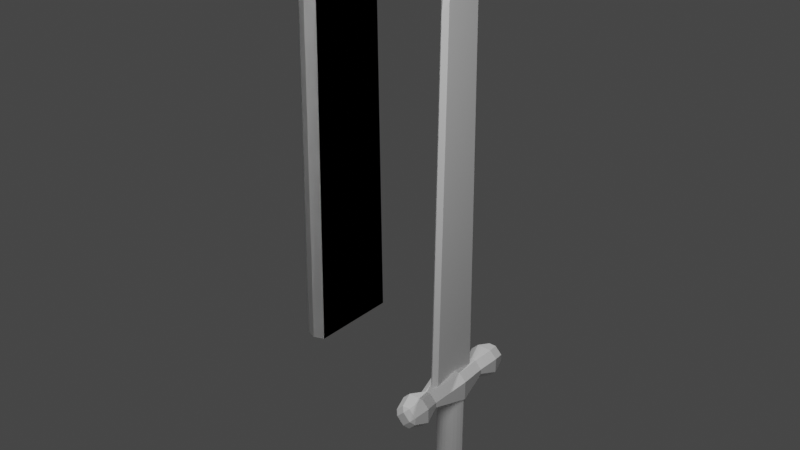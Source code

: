 # Source: espada.blend  (saved by Blender 2.80.74; exported with 4.5.12 LTS)
import bpy
from mathutils import Matrix  # noqa: F401  (used for matrix-valued properties, if any)

bpy.ops.wm.read_factory_settings(use_empty=True)
scene = bpy.context.scene
scene.name = 'Scene'

# ---- collections
col_collection = bpy.data.collections.new('Collection'); scene.collection.children.link(col_collection)

# ---- world
world_world = bpy.data.worlds.new('World'); scene.world = world_world
world_world.use_nodes = True; world_world.node_tree.nodes.clear()
_N = world_world.node_tree.nodes; _L = world_world.node_tree.links
n0 = _N.new('ShaderNodeOutputWorld'); n0.name = 'World Output'; n0.location = (300, 300)
n1 = _N.new('ShaderNodeBackground'); n1.name = 'Background'; n1.location = (10, 300)
n1.inputs[0].default_value = (0.05088, 0.05088, 0.05088, 1.0)
_L.new(n1.outputs[0], n0.inputs[0])
n0.is_active_output = True
world_world.color = (0.05088, 0.05088, 0.05088)
world_world.use_sun_shadow = False
world_world.sun_shadow_jitter_overblur = 0.0

# ---- lights
light_sun = bpy.data.lights.new('Sun', 'SUN')
light_sun.transmission_factor = 0.0
light_sun.energy = 1.0
light_sun.shadow_soft_size = 0.125
light_area = bpy.data.lights.new('Area', 'AREA')
light_area.transmission_factor = 0.0
light_area.energy = 65.42
light_area.shadow_soft_size = 1.0
light_area.shadow_maximum_resolution = 0.006
light_area.use_absolute_resolution = True
light_area.size = 1.0
light_area.size_y = 1.0

# ---- meshes
me_cylinder = bpy.data.meshes.new('Cylinder')
me_cylinder.from_pydata([(0.09927, 0.0, -0.4177), (0.09927, 0.0, 0.3623), (0.0935, -0.01797, -0.4177), (0.0935, -0.01797, 0.3623), (0.0823, -0.03932, -0.4177), (0.0823, -0.03932, 0.3623), (0.06631, -0.05737, -0.4177), (0.06631, -0.05737, 0.3623), (0.04647, -0.07106, -0.4177), (0.04647, -0.07106, 0.3623), (0.02393, -0.07961, -0.4177), (0.02393, -0.07961, 0.3623), (-3.258e-08, -0.08251, -0.4177), (-3.258e-08, -0.08251, 0.3623), (-0.02393, -0.07961, -0.4177), (-0.02393, -0.07961, 0.3623), (-0.04647, -0.07106, -0.4177), (-0.04647, -0.07106, 0.3623), (-0.06631, -0.05737, -0.4177), (-0.06631, -0.05737, 0.3623), (-0.0823, -0.03932, -0.4177), (-0.0823, -0.03932, 0.3623), (-0.0935, -0.01797, -0.4177), (-0.0935, -0.01797, 0.3623), (-0.09927, 0.0, -0.4177), (-0.09927, 0.0, 0.3623), (-0.1161, 0.0, 0.3557), (0.1103, 0.0, 0.3557), (0.06262, -0.236, 0.3557), (-0.06839, -0.236, 0.3557), (-0.101, -0.3542, 0.3557), (-0.07614, -0.4498, 0.3557), (0.09521, -0.3542, 0.3557), (0.07037, -0.4498, 0.3557), (-0.06807, 0.0, 0.2425), (-0.1161, 0.0, 0.2901), (-0.1161, 0.0, 0.4213), (-0.06848, 0.0, 0.4689), (0.1103, 0.0, 0.2901), (0.06284, 0.0, 0.2425), (0.06271, 0.0, 0.4689), (0.1103, 0.0, 0.4213), (-0.02033, -0.236, 0.2902), (-0.06839, -0.236, 0.3379), (-0.06839, -0.236, 0.3735), (-0.02068, -0.236, 0.4212), (0.06262, -0.236, 0.3379), (0.01505, -0.236, 0.2902), (0.01491, -0.236, 0.4212), (0.06262, -0.236, 0.3735), (-0.002885, -0.4752, 0.3075), (0.0456, -0.4749, 0.3557), (-0.002885, -0.4749, 0.4042), (-0.05137, -0.4749, 0.3557), (-0.02798, -0.4498, 0.2824), (-0.07614, -0.4498, 0.3307), (-0.101, -0.3542, 0.3055), (-0.05288, -0.3542, 0.2576), (-0.07614, -0.4498, 0.3807), (-0.02792, -0.4498, 0.4289), (-0.05307, -0.3542, 0.4538), (-0.101, -0.3542, 0.4059), (0.07037, -0.4498, 0.3307), (0.02233, -0.4498, 0.2824), (0.04745, -0.3542, 0.2576), (0.09521, -0.3542, 0.3055), (0.02214, -0.4498, 0.4289), (0.07037, -0.4498, 0.3807), (0.09521, -0.3542, 0.4059), (0.0473, -0.3542, 0.4538), (0.1066, 0.0, -0.4412), (0.1003, 0.0, -0.4872), (0.09014, 0.0, -0.5295), (0.07642, 0.0, -0.5667), (0.0597, 0.0, -0.5972), (0.04063, 0.0, -0.6199), (0.01994, 0.0, -0.6338), (0.1045, -0.07455, -0.4412), (0.09838, -0.07301, -0.4872), (0.08838, -0.07052, -0.5295), (0.07492, -0.06716, -0.5667), (0.05853, -0.06307, -0.5972), (0.03982, -0.0584, -0.6199), (0.01953, 0.0, -0.6338), (0.09838, -0.1, -0.4412), (0.09258, -0.097, -0.4872), (0.08316, -0.09211, -0.5295), (0.07048, -0.08552, -0.5667), (0.05504, -0.07749, -0.5972), (0.03742, -0.06833, -0.6199), (0.0183, -0.0584, -0.6338), (0.08838, -0.1235, -0.4412), (0.08316, -0.1191, -0.4872), (0.07468, -0.112, -0.5295), (0.06328, -0.1024, -0.5667), (0.04938, -0.09079, -0.5972), (0.03352, -0.07749, -0.6199), (0.01631, -0.06307, -0.6338), (0.07492, -0.1441, -0.4412), (0.07048, -0.1385, -0.4872), (0.06328, -0.1294, -0.5295), (0.05357, -0.1173, -0.5667), (0.04175, -0.1024, -0.5972), (0.02827, -0.08552, -0.6199), (0.01364, -0.06716, -0.6338), (0.05853, -0.1609, -0.4412), (0.05504, -0.1544, -0.4872), (0.04938, -0.1438, -0.5295), (0.04175, -0.1294, -0.5667), (0.03247, -0.112, -0.5972), (0.02187, -0.09211, -0.6199), (0.01037, -0.07052, -0.6338), (0.03982, -0.1735, -0.4412), (0.03742, -0.1662, -0.4872), (0.03352, -0.1544, -0.5295), (0.02827, -0.1385, -0.5667), (0.02187, -0.1191, -0.5972), (0.01457, -0.097, -0.6199), (0.006653, -0.07301, -0.6338), (0.01953, -0.1812, -0.4412), (0.0183, -0.1735, -0.4872), (0.01631, -0.1609, -0.5295), (0.01364, -0.1441, -0.5667), (0.01037, -0.1235, -0.5972), (0.006653, -0.1, -0.6199), (0.002616, -0.07455, -0.6338), (-0.001583, -0.1838, -0.4412), (-0.001583, -0.1759, -0.4872), (-0.001583, -0.1632, -0.5295), (-0.001583, -0.1459, -0.5667), (-0.001583, -0.125, -0.5972), (-0.001583, -0.101, -0.6199), (-0.001583, -0.07507, -0.6338), (-0.02269, -0.1812, -0.4412), (-0.02147, -0.1735, -0.4872), (-0.01948, -0.1609, -0.5295), (-0.0168, -0.1441, -0.5667), (-0.01354, -0.1235, -0.5972), (-0.009818, -0.1, -0.6199), (-0.005781, -0.07455, -0.6338), (-0.04299, -0.1735, -0.4412), (-0.04058, -0.1662, -0.4872), (-0.03668, -0.1544, -0.5295), (-0.03143, -0.1385, -0.5667), (-0.02504, -0.1191, -0.5972), (-0.01774, -0.097, -0.6199), (-0.009818, -0.07301, -0.6338), (-0.06169, -0.1609, -0.4412), (-0.0582, -0.1544, -0.4872), (-0.05254, -0.1438, -0.5295), (-0.04492, -0.1294, -0.5667), (-0.03563, -0.112, -0.5972), (-0.02504, -0.09211, -0.6199), (-0.01354, -0.07052, -0.6338), (-0.07809, -0.1441, -0.4412), (-0.07365, -0.1385, -0.4872), (-0.06644, -0.1294, -0.5295), (-0.05674, -0.1173, -0.5667), (-0.04492, -0.1024, -0.5972), (-0.03143, -0.08552, -0.6199), (-0.0168, -0.06716, -0.6338), (-0.09154, -0.1235, -0.4412), (-0.08632, -0.1191, -0.4872), (-0.07785, -0.112, -0.5295), (-0.06644, -0.1024, -0.5667), (-0.05254, -0.09079, -0.5972), (-0.03668, -0.07749, -0.6199), (-0.01948, -0.06307, -0.6338), (-0.1015, -0.1, -0.4412), (-0.09574, -0.097, -0.4872), (-0.08632, -0.09211, -0.5295), (-0.07365, -0.08552, -0.5667), (-0.0582, -0.07749, -0.5972), (-0.04058, -0.06833, -0.6199), (-0.02147, -0.0584, -0.6338), (-0.1077, -0.07455, -0.4412), (-0.1015, -0.07301, -0.4872), (-0.09154, -0.07052, -0.5295), (-0.07809, -0.06716, -0.5667), (-0.06169, -0.06307, -0.5972), (-0.04299, -0.0584, -0.6199), (-0.02269, 0.0, -0.6338), (-0.1098, 0.0, -0.4412), (-0.1035, 0.0, -0.4872), (-0.09331, 0.0, -0.5295), (-0.07959, 0.0, -0.5667), (-0.06287, 0.0, -0.5972), (-0.0438, 0.0, -0.6199), (-0.0231, 0.0, -0.6338), (-0.03372, -0.1653, 0.4322), (0.0204, -0.1653, 0.4322), (-0.03372, 0.0, 0.4322), (0.0204, 0.0, 0.4322), (-0.03372, -0.1286, 2.875), (0.0204, -0.1286, 2.875), (-0.01786, 0.0, 3.214), (0.004538, 0.0, 3.214), (-0.03372, 0.0, 2.876), (0.0204, 0.0, 2.876), (-0.00666, -0.1921, 0.4322), (-0.00666, 0.0, 0.5995), (-0.00666, -0.159, 2.812), (-0.00666, 0.0, 3.277), (-0.00666, -0.1498, 2.901), (0.08415, 0.0, -0.3933), (0.1076, 0.0, -0.4178), (0.09169, 0.0, -0.3945), (0.09839, 0.0, -0.398), (0.1036, 0.0, -0.4034), (0.1068, 0.0, -0.4103), (0.08212, -0.07383, -0.3933), (0.1055, -0.0748, -0.4178), (0.08964, -0.0742, -0.3945), (0.09631, -0.07451, -0.398), (0.1015, -0.07472, -0.4034), (0.1047, -0.07482, -0.4103), (0.07616, -0.09847, -0.3933), (0.09933, -0.1005, -0.4178), (0.08358, -0.09924, -0.3945), (0.09018, -0.09988, -0.398), (0.0953, -0.1003, -0.4034), (0.09846, -0.1005, -0.4103), (0.0666, -0.1209, -0.3933), (0.08924, -0.1242, -0.4178), (0.07383, -0.1221, -0.3945), (0.08026, -0.1232, -0.398), (0.08527, -0.1239, -0.4034), (0.08836, -0.1242, -0.4103), (0.05401, -0.1402, -0.3933), (0.07565, -0.145, -0.4178), (0.0609, -0.1419, -0.3945), (0.06704, -0.1434, -0.398), (0.07182, -0.1444, -0.4034), (0.07479, -0.145, -0.4103), (0.03934, -0.1553, -0.3933), (0.0591, -0.162, -0.4178), (0.0456, -0.1577, -0.3945), (0.0512, -0.1597, -0.398), (0.05557, -0.1612, -0.4034), (0.05829, -0.162, -0.4103), (0.02405, -0.1655, -0.3933), (0.04022, -0.1747, -0.4178), (0.02916, -0.1687, -0.3945), (0.03372, -0.1714, -0.398), (0.0373, -0.1734, -0.4034), (0.03953, -0.1746, -0.4103), (0.0101, -0.1708, -0.3933), (0.01973, -0.1825, -0.4178), (0.01313, -0.1748, -0.3945), (0.01584, -0.1782, -0.398), (0.01797, -0.1808, -0.4034), (0.01931, -0.1823, -0.4102), (-0.001583, -0.1723, -0.3933), (-0.001583, -0.1851, -0.4178), (-0.001583, -0.1766, -0.3945), (-0.001583, -0.1804, -0.398), (-0.001583, -0.1832, -0.4034), (-0.001583, -0.1848, -0.4102), (-0.01326, -0.1708, -0.3933), (-0.02289, -0.1825, -0.4178), (-0.01629, -0.1748, -0.3945), (-0.01901, -0.1782, -0.398), (-0.02114, -0.1808, -0.4034), (-0.02248, -0.1823, -0.4102), (-0.02722, -0.1655, -0.3933), (-0.04338, -0.1747, -0.4178), (-0.03232, -0.1687, -0.3945), (-0.03688, -0.1714, -0.398), (-0.04046, -0.1734, -0.4034), (-0.0427, -0.1746, -0.4103), (-0.04251, -0.1553, -0.3933), (-0.06227, -0.162, -0.4178), (-0.04877, -0.1577, -0.3945), (-0.05436, -0.1597, -0.398), (-0.05873, -0.1612, -0.4034), (-0.06146, -0.162, -0.4103), (-0.05717, -0.1402, -0.3933), (-0.07882, -0.145, -0.4178), (-0.06406, -0.1419, -0.3945), (-0.0702, -0.1434, -0.398), (-0.07499, -0.1444, -0.4034), (-0.07796, -0.145, -0.4103), (-0.06976, -0.1209, -0.3933), (-0.0924, -0.1242, -0.4178), (-0.07699, -0.1221, -0.3945), (-0.08343, -0.1232, -0.398), (-0.08844, -0.1239, -0.4034), (-0.09153, -0.1242, -0.4103), (-0.07933, -0.09847, -0.3933), (-0.1025, -0.1005, -0.4178), (-0.08675, -0.09924, -0.3945), (-0.09334, -0.09988, -0.398), (-0.09847, -0.1003, -0.4034), (-0.1016, -0.1005, -0.4103), (-0.08529, -0.07383, -0.3933), (-0.1087, -0.0748, -0.4178), (-0.0928, -0.0742, -0.3945), (-0.09948, -0.07451, -0.398), (-0.1047, -0.07472, -0.4034), (-0.1078, -0.07482, -0.4103), (-0.1108, 0.0, -0.4178), (-0.08731, 0.0, -0.3933), (-0.1099, 0.0, -0.4103), (-0.1068, 0.0, -0.4034), (-0.1016, 0.0, -0.398), (-0.09486, 0.0, -0.3945)], [], [(0, 1, 3, 2), (2, 3, 5, 4), (4, 5, 7, 6), (6, 7, 9, 8), (8, 9, 11, 10), (10, 11, 13, 12), (12, 13, 15, 14), (14, 15, 17, 16), (16, 17, 19, 18), (18, 19, 21, 20), (20, 21, 23, 22), (22, 23, 25, 24), (3, 1, 25, 23, 21, 19, 17, 15, 13, 11, 9, 7, 5), (0, 2, 4, 6, 8, 10, 12, 14, 16, 18, 20, 22, 24), (38, 27, 28, 46), (29, 44, 36, 26), (31, 55, 53), (56, 30, 29, 43), (62, 33, 51), (46, 28, 32, 65), (26, 36, 37, 40, 41, 27), (40, 37, 45, 48), (42, 47, 64, 57), (33, 67, 51), (54, 63, 50), (27, 41, 49, 28), (55, 31, 30, 56), (58, 31, 53), (34, 39, 47, 42), (34, 35, 26, 27, 38, 39), (28, 49, 68, 32), (30, 61, 44, 29), (66, 59, 52), (69, 60, 59, 66), (67, 33, 32, 68), (31, 58, 61, 30), (33, 62, 65, 32), (57, 64, 63, 54), (48, 45, 60, 69), (50, 51, 52, 53), (45, 37, 36, 44), (47, 39, 38, 46), (34, 42, 43, 35), (40, 48, 49, 41), (59, 60, 61, 58), (63, 64, 65, 62), (55, 56, 57, 54), (67, 68, 69, 66), (42, 57, 56, 43), (54, 50, 53, 55), (46, 65, 64, 47), (62, 51, 50, 63), (52, 59, 58, 53), (68, 49, 48, 69), (44, 61, 60, 45), (51, 67, 66, 52), (43, 29, 26, 35), (75, 74, 81, 82), (76, 75, 82, 83), (210, 204, 301, 294, 288, 282, 276, 270, 264, 258, 252, 246, 240, 234, 228, 222, 216), (71, 70, 77, 78), (72, 71, 78, 79), (73, 72, 79, 80), (74, 73, 80, 81), (78, 77, 84, 85), (79, 78, 85, 86), (80, 79, 86, 87), (81, 80, 87, 88), (82, 81, 88, 89), (83, 82, 89, 90), (84, 217, 223, 91), (89, 88, 95, 96), (90, 89, 96, 97), (91, 223, 229, 98), (85, 84, 91, 92), (86, 85, 92, 93), (87, 86, 93, 94), (88, 87, 94, 95), (93, 92, 99, 100), (94, 93, 100, 101), (95, 94, 101, 102), (96, 95, 102, 103), (97, 96, 103, 104), (98, 229, 235, 105), (92, 91, 98, 99), (104, 103, 110, 111), (105, 235, 241, 112), (99, 98, 105, 106), (100, 99, 106, 107), (101, 100, 107, 108), (102, 101, 108, 109), (103, 102, 109, 110), (108, 107, 114, 115), (109, 108, 115, 116), (110, 109, 116, 117), (111, 110, 117, 118), (112, 241, 247, 119), (106, 105, 112, 113), (107, 106, 113, 114), (119, 247, 253, 126), (113, 112, 119, 120), (114, 113, 120, 121), (115, 114, 121, 122), (116, 115, 122, 123), (117, 116, 123, 124), (118, 117, 124, 125), (122, 121, 128, 129), (123, 122, 129, 130), (124, 123, 130, 131), (125, 124, 131, 132), (126, 253, 259, 133), (120, 119, 126, 127), (121, 120, 127, 128), (133, 259, 265, 140), (127, 126, 133, 134), (128, 127, 134, 135), (129, 128, 135, 136), (130, 129, 136, 137), (131, 130, 137, 138), (132, 131, 138, 139), (137, 136, 143, 144), (138, 137, 144, 145), (139, 138, 145, 146), (140, 265, 271, 147), (134, 133, 140, 141), (135, 134, 141, 142), (136, 135, 142, 143), (147, 271, 277, 154), (141, 140, 147, 148), (142, 141, 148, 149), (143, 142, 149, 150), (144, 143, 150, 151), (145, 144, 151, 152), (146, 145, 152, 153), (151, 150, 157, 158), (152, 151, 158, 159), (153, 152, 159, 160), (154, 277, 283, 161), (148, 147, 154, 155), (149, 148, 155, 156), (150, 149, 156, 157), (155, 154, 161, 162), (156, 155, 162, 163), (157, 156, 163, 164), (158, 157, 164, 165), (159, 158, 165, 166), (160, 159, 166, 167), (161, 283, 289, 168), (166, 165, 172, 173), (167, 166, 173, 174), (168, 289, 295, 175), (162, 161, 168, 169), (163, 162, 169, 170), (164, 163, 170, 171), (165, 164, 171, 172), (170, 169, 176, 177), (171, 170, 177, 178), (172, 171, 178, 179), (173, 172, 179, 180), (174, 173, 180, 181), (90, 174, 181, 83), (175, 295, 300, 182), (169, 168, 175, 176), (181, 180, 187, 188), (77, 211, 217, 84), (176, 175, 182, 183), (177, 176, 183, 184), (178, 177, 184, 185), (179, 178, 185, 186), (180, 179, 186, 187), (202, 195, 193, 203), (197, 193, 195), (194, 198, 196), (190, 192, 198, 194), (191, 189, 193, 197), (199, 190, 194, 201), (189, 199, 201, 193), (196, 202, 203, 194), (203, 193, 201), (194, 203, 201), (211, 205, 209, 215), (215, 209, 208, 214), (214, 208, 207, 213), (213, 207, 206, 212), (212, 206, 204, 210), (217, 211, 215, 221), (221, 215, 214, 220), (220, 214, 213, 219), (219, 213, 212, 218), (218, 212, 210, 216), (223, 217, 221, 227), (227, 221, 220, 226), (226, 220, 219, 225), (225, 219, 218, 224), (224, 218, 216, 222), (229, 223, 227, 233), (233, 227, 226, 232), (232, 226, 225, 231), (231, 225, 224, 230), (230, 224, 222, 228), (235, 229, 233, 239), (239, 233, 232, 238), (238, 232, 231, 237), (237, 231, 230, 236), (236, 230, 228, 234), (241, 235, 239, 245), (245, 239, 238, 244), (244, 238, 237, 243), (243, 237, 236, 242), (242, 236, 234, 240), (247, 241, 245, 251), (251, 245, 244, 250), (250, 244, 243, 249), (249, 243, 242, 248), (248, 242, 240, 246), (253, 247, 251, 257), (257, 251, 250, 256), (256, 250, 249, 255), (255, 249, 248, 254), (254, 248, 246, 252), (252, 258, 260, 254), (254, 260, 261, 255), (255, 261, 262, 256), (256, 262, 263, 257), (257, 263, 259, 253), (265, 259, 263, 269), (269, 263, 262, 268), (268, 262, 261, 267), (267, 261, 260, 266), (266, 260, 258, 264), (264, 270, 272, 266), (266, 272, 273, 267), (267, 273, 274, 268), (268, 274, 275, 269), (269, 275, 271, 265), (277, 271, 275, 281), (281, 275, 274, 280), (280, 274, 273, 279), (279, 273, 272, 278), (278, 272, 270, 276), (283, 277, 281, 287), (287, 281, 280, 286), (286, 280, 279, 285), (285, 279, 278, 284), (284, 278, 276, 282), (289, 283, 287, 293), (293, 287, 286, 292), (292, 286, 285, 291), (291, 285, 284, 290), (290, 284, 282, 288), (295, 289, 293, 299), (299, 293, 292, 298), (298, 292, 291, 297), (297, 291, 290, 296), (296, 290, 288, 294), (300, 295, 299, 302), (302, 299, 298, 303), (303, 298, 297, 304), (304, 297, 296, 305), (305, 296, 294, 301), (70, 205, 211, 77), (97, 167, 174, 90), (104, 160, 167, 97), (111, 153, 160, 104), (118, 146, 153, 111), (125, 139, 146, 118), (125, 132, 139)])
_uv = me_cylinder.uv_layers.new(name='UVMap')
_uv.uv.foreach_set('vector', [0.7308, 0.5, 0.7308, 1.0, 0.6923, 1.0, 0.6923, 0.5, 0.6923, 0.5, 0.6923, 1.0, 0.6538, 1.0, 0.6538, 0.5, 0.6538, 0.5, 0.6538, 1.0, 0.6154, 1.0, 0.6154, 0.5, 0.6154, 0.5, 0.6154, 1.0, 0.5769, 1.0, 0.5769, 0.5, 0.5769, 0.5, 0.5769, 1.0, 0.5385, 1.0, 0.5385, 0.5, 0.5385, 0.5, 0.5385, 1.0, 0.5, 1.0, 0.5, 0.5, 0.5, 0.5, 0.5, 1.0, 0.4615, 1.0, 0.4615, 0.5, 0.4615, 0.5, 0.4615, 1.0, 0.4231, 1.0, 0.4231, 0.5, 0.4231, 0.5, 0.4231, 1.0, 0.3846, 1.0, 0.3846, 0.5, 0.3846, 0.5, 0.3846, 1.0, 0.3462, 1.0, 0.3462, 0.5, 0.3462, 0.5, 0.3462, 1.0, 0.3077, 1.0, 0.3077, 0.5, 0.3077, 0.5, 0.3077, 1.0, 0.2692, 1.0, 0.2692, 0.5, 0.6923, 1.0, 0.7308, 1.0, 0.2692, 1.0, 0.3077, 1.0, 0.3462, 1.0, 0.3846, 1.0, 0.4231, 1.0, 0.4615, 1.0, 0.5, 1.0, 0.5385, 1.0, 0.5769, 1.0, 0.6154, 1.0, 0.6538, 1.0, 0.7308, 0.5, 0.6923, 0.5, 0.6538, 0.5, 0.6154, 0.5, 0.5769, 0.5, 0.5385, 0.5, 0.5, 0.5, 0.4615, 0.5, 0.4231, 0.5, 0.3846, 0.5, 0.3462, 0.5, 0.3077, 0.5, 0.2692, 0.5, 0.4276, 0.5, 0.5, 0.5, 0.5, 0.6524, 0.466, 0.6524, 0.5, 0.09759, 0.534, 0.09759, 0.5724, 0.25, 0.5, 0.25, 0.5, 0.0, 0.4724, 0.0, 0.5, 0.0, 0.4361, 0.03094, 0.5, 0.03094, 0.5, 0.09759, 0.466, 0.09759, 0.4282, 0.75, 0.4559, 0.75, 0.4285, 0.75, 0.466, 0.6524, 0.5, 0.6524, 0.5, 0.7191, 0.4361, 0.7191, 0.5, 0.25, 0.5724, 0.25, 0.625, 0.3026, 0.625, 0.4474, 0.5724, 0.5, 0.5, 0.5, 0.6776, 0.5, 0.8224, 0.5, 0.784, 0.6524, 0.716, 0.6524, 0.2167, 0.6524, 0.2842, 0.6524, 0.3141, 0.7191, 0.1863, 0.7191, 0.5, 0.75, 0.5276, 0.75, 0.5, 0.75, 0.1782, 0.75, 0.2337, 0.75, 0.1783, 0.75, 0.5, 0.5, 0.5724, 0.5, 0.534, 0.6524, 0.5, 0.6524, 0.4724, 0.0, 0.5, 0.0, 0.5, 0.03094, 0.4361, 0.03094, 0.5718, 0.0, 0.5441, 0.0, 0.5715, 0.0, 0.178, 0.5, 0.3226, 0.5, 0.2842, 0.6524, 0.2167, 0.6524, 0.375, 0.303, 0.4276, 0.25, 0.5, 0.25, 0.5, 0.5, 0.4276, 0.5, 0.375, 0.4476, 0.5, 0.6524, 0.534, 0.6524, 0.5639, 0.7191, 0.5, 0.7191, 0.5, 0.03094, 0.5639, 0.03094, 0.534, 0.09759, 0.5, 0.09759, 0.6782, 0.75, 0.7335, 0.75, 0.6785, 0.75, 0.6861, 0.7191, 0.8139, 0.7191, 0.7335, 0.75, 0.6782, 0.75, 0.5276, 0.75, 0.5, 0.75, 0.5, 0.7191, 0.5639, 0.7191, 0.5441, 0.0, 0.5718, 0.0, 0.5639, 0.03094, 0.5, 0.03094, 0.4559, 0.75, 0.4282, 0.75, 0.4361, 0.7191, 0.5, 0.7191, 0.1863, 0.7191, 0.3141, 0.7191, 0.2337, 0.75, 0.1782, 0.75, 0.716, 0.6524, 0.784, 0.6524, 0.8139, 0.7191, 0.6861, 0.7191, 0.1783, 0.75, 0.1967, 0.75, 0.125, 0.75, 0.125, 0.75, 0.784, 0.6524, 0.8224, 0.5, 0.875, 0.5045, 0.875, 0.6524, 0.2842, 0.6524, 0.3226, 0.5, 0.4276, 0.5, 0.466, 0.6524, 0.178, 0.5, 0.2167, 0.6524, 0.125, 0.6524, 0.125, 0.5045, 0.6776, 0.5, 0.716, 0.6524, 0.534, 0.6524, 0.5724, 0.5, 0.7335, 0.75, 0.8139, 0.7191, 0.8649, 0.7226, 0.7867, 0.75, 0.2337, 0.75, 0.3141, 0.7191, 0.3649, 0.7226, 0.2867, 0.75, 0.4724, 0.0, 0.4361, 0.03094, 0.3801, 0.02737, 0.4191, 0.0, 0.5276, 0.75, 0.5639, 0.7191, 0.6199, 0.7226, 0.5809, 0.75, 0.2167, 0.6524, 0.1863, 0.7191, 0.125, 0.7126, 0.125, 0.6524, 0.1782, 0.75, 0.1783, 0.75, 0.125, 0.75, 0.125, 0.75, 0.466, 0.6524, 0.4361, 0.7191, 0.3141, 0.7191, 0.2842, 0.6524, 0.4282, 0.75, 0.4285, 0.75, 0.375, 0.75, 0.375, 0.75, 0.6785, 0.75, 0.7335, 0.75, 0.7516, 0.75, 0.6967, 0.75, 0.5639, 0.7191, 0.534, 0.6524, 0.716, 0.6524, 0.6861, 0.7191, 0.534, 0.09759, 0.5639, 0.03094, 0.625, 0.0374, 0.625, 0.09759, 0.5, 0.75, 0.5276, 0.75, 0.5633, 0.75, 0.5359, 0.75, 0.466, 0.09759, 0.5, 0.09759, 0.5, 0.25, 0.4276, 0.25, 0.5, 0.125, 0.5, 0.1875, 0.4687, 0.1875, 0.4687, 0.125, 0.5, 0.0625, 0.5, 0.125, 0.4687, 0.125, 0.4687, 0.0625, 0.4233, 0.5, 0.4443, 0.5, 0.05572, 0.5, 0.07665, 0.5, 0.1038, 0.5, 0.1317, 0.5, 0.1594, 0.5, 0.1863, 0.5, 0.2112, 0.5, 0.2326, 0.5, 0.25, 0.5, 0.2674, 0.5, 0.2888, 0.5, 0.3137, 0.5, 0.3406, 0.5, 0.3683, 0.5, 0.3962, 0.5, 0.5, 0.375, 0.5, 0.4375, 0.4687, 0.4375, 0.4687, 0.375, 0.5, 0.3125, 0.5, 0.375, 0.4687, 0.375, 0.4687, 0.3125, 0.5, 0.25, 0.5, 0.3125, 0.4687, 0.3125, 0.4687, 0.25, 0.5, 0.1875, 0.5, 0.25, 0.4687, 0.25, 0.4687, 0.1875, 0.4687, 0.375, 0.4687, 0.4375, 0.4375, 0.4375, 0.4375, 0.375, 0.4687, 0.3125, 0.4687, 0.375, 0.4375, 0.375, 0.4375, 0.3125, 0.4687, 0.25, 0.4687, 0.3125, 0.4375, 0.3125, 0.4375, 0.25, 0.4687, 0.1875, 0.4687, 0.25, 0.4375, 0.25, 0.4375, 0.1875, 0.4687, 0.125, 0.4687, 0.1875, 0.4375, 0.1875, 0.4375, 0.125, 0.4687, 0.0625, 0.4687, 0.125, 0.4375, 0.125, 0.4375, 0.0625, 0.4375, 0.4375, 0.4375, 0.468, 0.4062, 0.468, 0.4062, 0.4375, 0.4375, 0.125, 0.4375, 0.1875, 0.4062, 0.1875, 0.4062, 0.125, 0.4375, 0.0625, 0.4375, 0.125, 0.4062, 0.125, 0.4062, 0.0625, 0.4062, 0.4375, 0.4062, 0.468, 0.375, 0.468, 0.375, 0.4375, 0.4375, 0.375, 0.4375, 0.4375, 0.4062, 0.4375, 0.4062, 0.375, 0.4375, 0.3125, 0.4375, 0.375, 0.4062, 0.375, 0.4062, 0.3125, 0.4375, 0.25, 0.4375, 0.3125, 0.4062, 0.3125, 0.4062, 0.25, 0.4375, 0.1875, 0.4375, 0.25, 0.4062, 0.25, 0.4062, 0.1875, 0.4062, 0.3125, 0.4062, 0.375, 0.375, 0.375, 0.375, 0.3125, 0.4062, 0.25, 0.4062, 0.3125, 0.375, 0.3125, 0.375, 0.25, 0.4062, 0.1875, 0.4062, 0.25, 0.375, 0.25, 0.375, 0.1875, 0.4062, 0.125, 0.4062, 0.1875, 0.375, 0.1875, 0.375, 0.125, 0.4062, 0.0625, 0.4062, 0.125, 0.375, 0.125, 0.375, 0.0625, 0.375, 0.4375, 0.375, 0.468, 0.3437, 0.468, 0.3437, 0.4375, 0.4062, 0.375, 0.4062, 0.4375, 0.375, 0.4375, 0.375, 0.375, 0.375, 0.0625, 0.375, 0.125, 0.3437, 0.125, 0.3437, 0.0625, 0.3437, 0.4375, 0.3437, 0.468, 0.3125, 0.468, 0.3125, 0.4375, 0.375, 0.375, 0.375, 0.4375, 0.3437, 0.4375, 0.3437, 0.375, 0.375, 0.3125, 0.375, 0.375, 0.3437, 0.375, 0.3437, 0.3125, 0.375, 0.25, 0.375, 0.3125, 0.3437, 0.3125, 0.3437, 0.25, 0.375, 0.1875, 0.375, 0.25, 0.3437, 0.25, 0.3437, 0.1875, 0.375, 0.125, 0.375, 0.1875, 0.3437, 0.1875, 0.3437, 0.125, 0.3437, 0.25, 0.3437, 0.3125, 0.3125, 0.3125, 0.3125, 0.25, 0.3437, 0.1875, 0.3437, 0.25, 0.3125, 0.25, 0.3125, 0.1875, 0.3437, 0.125, 0.3437, 0.1875, 0.3125, 0.1875, 0.3125, 0.125, 0.3437, 0.0625, 0.3437, 0.125, 0.3125, 0.125, 0.3125, 0.0625, 0.3125, 0.4375, 0.3125, 0.468, 0.2812, 0.468, 0.2812, 0.4375, 0.3437, 0.375, 0.3437, 0.4375, 0.3125, 0.4375, 0.3125, 0.375, 0.3437, 0.3125, 0.3437, 0.375, 0.3125, 0.375, 0.3125, 0.3125, 0.2812, 0.4375, 0.2812, 0.468, 0.25, 0.468, 0.25, 0.4375, 0.3125, 0.375, 0.3125, 0.4375, 0.2812, 0.4375, 0.2812, 0.375, 0.3125, 0.3125, 0.3125, 0.375, 0.2812, 0.375, 0.2812, 0.3125, 0.3125, 0.25, 0.3125, 0.3125, 0.2812, 0.3125, 0.2812, 0.25, 0.3125, 0.1875, 0.3125, 0.25, 0.2812, 0.25, 0.2812, 0.1875, 0.3125, 0.125, 0.3125, 0.1875, 0.2812, 0.1875, 0.2812, 0.125, 0.3125, 0.0625, 0.3125, 0.125, 0.2812, 0.125, 0.2812, 0.0625, 0.2812, 0.25, 0.2812, 0.3125, 0.25, 0.3125, 0.25, 0.25, 0.2812, 0.1875, 0.2812, 0.25, 0.25, 0.25, 0.25, 0.1875, 0.2812, 0.125, 0.2812, 0.1875, 0.25, 0.1875, 0.25, 0.125, 0.2812, 0.0625, 0.2812, 0.125, 0.25, 0.125, 0.25, 0.0625, 0.25, 0.4375, 0.25, 0.468, 0.2187, 0.468, 0.2187, 0.4375, 0.2812, 0.375, 0.2812, 0.4375, 0.25, 0.4375, 0.25, 0.375, 0.2812, 0.3125, 0.2812, 0.375, 0.25, 0.375, 0.25, 0.3125, 0.2187, 0.4375, 0.2187, 0.468, 0.1875, 0.468, 0.1875, 0.4375, 0.25, 0.375, 0.25, 0.4375, 0.2187, 0.4375, 0.2188, 0.375, 0.25, 0.3125, 0.25, 0.375, 0.2188, 0.375, 0.2187, 0.3125, 0.25, 0.25, 0.25, 0.3125, 0.2187, 0.3125, 0.2187, 0.25, 0.25, 0.1875, 0.25, 0.25, 0.2187, 0.25, 0.2188, 0.1875, 0.25, 0.125, 0.25, 0.1875, 0.2188, 0.1875, 0.2188, 0.125, 0.25, 0.0625, 0.25, 0.125, 0.2188, 0.125, 0.2188, 0.0625, 0.2188, 0.1875, 0.2187, 0.25, 0.1875, 0.25, 0.1875, 0.1875, 0.2188, 0.125, 0.2188, 0.1875, 0.1875, 0.1875, 0.1875, 0.125, 0.2188, 0.0625, 0.2188, 0.125, 0.1875, 0.125, 0.1875, 0.0625, 0.1875, 0.4375, 0.1875, 0.468, 0.1562, 0.468, 0.1562, 0.4375, 0.2188, 0.375, 0.2187, 0.4375, 0.1875, 0.4375, 0.1875, 0.375, 0.2187, 0.3125, 0.2188, 0.375, 0.1875, 0.375, 0.1875, 0.3125, 0.2187, 0.25, 0.2187, 0.3125, 0.1875, 0.3125, 0.1875, 0.25, 0.1562, 0.4375, 0.1562, 0.468, 0.125, 0.468, 0.125, 0.4375, 0.1875, 0.375, 0.1875, 0.4375, 0.1562, 0.4375, 0.1563, 0.375, 0.1875, 0.3125, 0.1875, 0.375, 0.1563, 0.375, 0.1562, 0.3125, 0.1875, 0.25, 0.1875, 0.3125, 0.1562, 0.3125, 0.1563, 0.25, 0.1875, 0.1875, 0.1875, 0.25, 0.1563, 0.25, 0.1563, 0.1875, 0.1875, 0.125, 0.1875, 0.1875, 0.1563, 0.1875, 0.1563, 0.125, 0.1875, 0.0625, 0.1875, 0.125, 0.1563, 0.125, 0.1563, 0.0625, 0.1563, 0.1875, 0.1563, 0.25, 0.125, 0.25, 0.125, 0.1875, 0.1563, 0.125, 0.1563, 0.1875, 0.125, 0.1875, 0.125, 0.125, 0.1563, 0.0625, 0.1563, 0.125, 0.125, 0.125, 0.125, 0.0625, 0.125, 0.4375, 0.125, 0.468, 0.09375, 0.468, 0.09375, 0.4375, 0.1563, 0.375, 0.1562, 0.4375, 0.125, 0.4375, 0.125, 0.375, 0.1562, 0.3125, 0.1563, 0.375, 0.125, 0.375, 0.125, 0.3125, 0.1563, 0.25, 0.1562, 0.3125, 0.125, 0.3125, 0.125, 0.25, 0.125, 0.375, 0.125, 0.4375, 0.09375, 0.4375, 0.09375, 0.375, 0.125, 0.3125, 0.125, 0.375, 0.09375, 0.375, 0.09375, 0.3125, 0.125, 0.25, 0.125, 0.3125, 0.09375, 0.3125, 0.09375, 0.25, 0.125, 0.1875, 0.125, 0.25, 0.09375, 0.25, 0.09375, 0.1875, 0.125, 0.125, 0.125, 0.1875, 0.09375, 0.1875, 0.09375, 0.125, 0.125, 0.0625, 0.125, 0.125, 0.09375, 0.125, 0.09375, 0.0625, 0.09375, 0.4375, 0.09375, 0.468, 0.0625, 0.468, 0.0625, 0.4375, 0.09375, 0.125, 0.09375, 0.1875, 0.0625, 0.1875, 0.0625, 0.125, 0.09375, 0.0625, 0.09375, 0.125, 0.0625, 0.125, 0.0625, 0.0625, 0.0625, 0.4375, 0.0625, 0.468, 0.03125, 0.468, 0.03125, 0.4375, 0.09375, 0.375, 0.09375, 0.4375, 0.0625, 0.4375, 0.0625, 0.375, 0.09375, 0.3125, 0.09375, 0.375, 0.0625, 0.375, 0.0625, 0.3125, 0.09375, 0.25, 0.09375, 0.3125, 0.0625, 0.3125, 0.0625, 0.25, 0.09375, 0.1875, 0.09375, 0.25, 0.0625, 0.25, 0.0625, 0.1875, 0.0625, 0.3125, 0.0625, 0.375, 0.03125, 0.375, 0.03125, 0.3125, 0.0625, 0.25, 0.0625, 0.3125, 0.03125, 0.3125, 0.03125, 0.25, 0.0625, 0.1875, 0.0625, 0.25, 0.03125, 0.25, 0.03125, 0.1875, 0.0625, 0.125, 0.0625, 0.1875, 0.03125, 0.1875, 0.03125, 0.125, 0.0625, 0.0625, 0.0625, 0.125, 0.03125, 0.125, 0.03125, 0.0625, 0.4375, 0.0625, 0.0625, 0.0625, 0.03125, 0.0625, 0.4687, 0.0625, 0.03125, 0.4375, 0.03125, 0.468, 0.0, 0.468, 0.0, 0.4375, 0.0625, 0.375, 0.0625, 0.4375, 0.03125, 0.4375, 0.03125, 0.375, 0.03125, 0.0625, 0.03125, 0.125, 8.941e-08, 0.125, 2.384e-07, 0.0625, 0.4687, 0.4375, 0.4687, 0.468, 0.4375, 0.468, 0.4375, 0.4375, 0.03125, 0.375, 0.03125, 0.4375, 0.0, 0.4375, 5.96e-08, 0.375, 0.03125, 0.3125, 0.03125, 0.375, 5.96e-08, 0.375, 0.0, 0.3125, 0.03125, 0.25, 0.03125, 0.3125, 0.0, 0.3125, 0.0, 0.25, 0.03125, 0.1875, 0.03125, 0.25, 0.0, 0.25, 5.96e-08, 0.1875, 0.03125, 0.125, 0.03125, 0.1875, 5.96e-08, 0.1875, 8.941e-08, 0.125, 0.75, 0.625, 0.875, 0.625, 0.875, 0.75, 0.75, 0.7322, 0.625, 0.125, 0.625, 0.0, 0.625, 0.125, 0.625, 0.75, 0.625, 0.625, 0.625, 0.625, 0.625, 0.75, 0.625, 0.625, 0.625, 0.625, 0.625, 0.75, 0.625, 0.125, 0.625, 0.0, 0.625, 0.0, 0.625, 0.125, 0.625, 0.875, 0.625, 0.75, 0.625, 0.75, 0.625, 0.875, 0.625, 1.0, 0.625, 0.875, 0.625, 0.875, 0.625, 1.0, 0.625, 0.625, 0.75, 0.625, 0.75, 0.7322, 0.625, 0.75, 0.75, 0.7322, 0.875, 0.75, 0.75, 0.75, 0.625, 0.75, 0.75, 0.7322, 0.75, 0.75, 0.4687, 0.468, 0.5, 0.468, 0.5, 0.4778, 0.4687, 0.4778, 0.4687, 0.4778, 0.5, 0.4778, 0.4999, 0.4865, 0.4687, 0.4865, 0.4687, 0.4865, 0.4999, 0.4865, 0.4766, 0.5, 0.4502, 0.5, 0.4502, 0.5, 0.4766, 0.5, 0.4614, 0.5, 0.4377, 0.5, 0.4377, 0.5, 0.4614, 0.5, 0.4443, 0.5, 0.4233, 0.5, 0.4375, 0.468, 0.4687, 0.468, 0.4687, 0.4778, 0.4375, 0.4778, 0.4375, 0.4778, 0.4687, 0.4778, 0.4687, 0.4865, 0.4375, 0.4865, 0.4375, 0.4865, 0.4687, 0.4865, 0.4502, 0.5, 0.4204, 0.5, 0.4204, 0.5, 0.4502, 0.5, 0.4377, 0.5, 0.4091, 0.5, 0.4091, 0.5, 0.4377, 0.5, 0.4233, 0.5, 0.3962, 0.5, 0.4062, 0.468, 0.4375, 0.468, 0.4375, 0.4778, 0.4062, 0.4778, 0.4062, 0.4778, 0.4375, 0.4778, 0.4375, 0.4865, 0.4062, 0.4865, 0.4062, 0.4865, 0.4375, 0.4865, 0.4204, 0.5, 0.3905, 0.5, 0.3905, 0.5, 0.4204, 0.5, 0.4091, 0.5, 0.3801, 0.5, 0.3801, 0.5, 0.4091, 0.5, 0.3962, 0.5, 0.3683, 0.5, 0.375, 0.468, 0.4062, 0.468, 0.4062, 0.4778, 0.375, 0.4778, 0.375, 0.4778, 0.4062, 0.4778, 0.4062, 0.4865, 0.375, 0.4864, 0.375, 0.4864, 0.4062, 0.4865, 0.3905, 0.5, 0.3607, 0.5, 0.3607, 0.5, 0.3905, 0.5, 0.3801, 0.5, 0.3513, 0.5, 0.3513, 0.5, 0.3801, 0.5, 0.3683, 0.5, 0.3406, 0.5, 0.3437, 0.468, 0.375, 0.468, 0.375, 0.4778, 0.3437, 0.4778, 0.3437, 0.4778, 0.375, 0.4778, 0.375, 0.4864, 0.3437, 0.4864, 0.3437, 0.4864, 0.375, 0.4864, 0.3607, 0.5, 0.3313, 0.5, 0.3313, 0.5, 0.3607, 0.5, 0.3513, 0.5, 0.323, 0.5, 0.323, 0.5, 0.3513, 0.5, 0.3406, 0.5, 0.3137, 0.5, 0.3125, 0.468, 0.3437, 0.468, 0.3437, 0.4778, 0.3125, 0.4778, 0.3125, 0.4778, 0.3437, 0.4778, 0.3437, 0.4864, 0.3124, 0.4863, 0.3124, 0.4863, 0.3437, 0.4864, 0.3313, 0.5, 0.3027, 0.5, 0.3027, 0.5, 0.3313, 0.5, 0.323, 0.5, 0.2961, 0.5, 0.2961, 0.5, 0.323, 0.5, 0.3137, 0.5, 0.2888, 0.5, 0.2812, 0.468, 0.3125, 0.468, 0.3125, 0.4778, 0.2812, 0.4777, 0.2812, 0.4777, 0.3125, 0.4778, 0.3124, 0.4863, 0.2812, 0.4863, 0.2812, 0.4863, 0.3124, 0.4863, 0.3027, 0.5, 0.2755, 0.5, 0.2755, 0.5, 0.3027, 0.5, 0.2961, 0.5, 0.2717, 0.5, 0.2717, 0.5, 0.2961, 0.5, 0.2888, 0.5, 0.2674, 0.5, 0.25, 0.468, 0.2812, 0.468, 0.2812, 0.4777, 0.25, 0.4777, 0.25, 0.4777, 0.2812, 0.4777, 0.2812, 0.4863, 0.25, 0.4862, 0.25, 0.4862, 0.2812, 0.4863, 0.2755, 0.5, 0.25, 0.5, 0.25, 0.5, 0.2755, 0.5, 0.2717, 0.5, 0.25, 0.5, 0.25, 0.5, 0.2717, 0.5, 0.2674, 0.5, 0.25, 0.5, 0.25, 0.5, 0.2326, 0.5, 0.2283, 0.5, 0.25, 0.5, 0.25, 0.5, 0.2283, 0.5, 0.2245, 0.5, 0.25, 0.5, 0.25, 0.5, 0.2245, 0.5, 0.2188, 0.4863, 0.25, 0.4862, 0.25, 0.4862, 0.2188, 0.4863, 0.2188, 0.4777, 0.25, 0.4777, 0.25, 0.4777, 0.2188, 0.4777, 0.2187, 0.468, 0.25, 0.468, 0.1875, 0.468, 0.2187, 0.468, 0.2188, 0.4777, 0.1875, 0.4778, 0.1875, 0.4778, 0.2188, 0.4777, 0.2188, 0.4863, 0.1876, 0.4863, 0.1876, 0.4863, 0.2188, 0.4863, 0.2245, 0.5, 0.1973, 0.5, 0.1973, 0.5, 0.2245, 0.5, 0.2283, 0.5, 0.2039, 0.5, 0.2039, 0.5, 0.2283, 0.5, 0.2326, 0.5, 0.2112, 0.5, 0.2112, 0.5, 0.1863, 0.5, 0.177, 0.5, 0.2039, 0.5, 0.2039, 0.5, 0.177, 0.5, 0.1687, 0.5, 0.1973, 0.5, 0.1973, 0.5, 0.1687, 0.5, 0.1563, 0.4864, 0.1876, 0.4863, 0.1876, 0.4863, 0.1563, 0.4864, 0.1563, 0.4778, 0.1875, 0.4778, 0.1875, 0.4778, 0.1563, 0.4778, 0.1562, 0.468, 0.1875, 0.468, 0.125, 0.468, 0.1562, 0.468, 0.1563, 0.4778, 0.125, 0.4778, 0.125, 0.4778, 0.1563, 0.4778, 0.1563, 0.4864, 0.125, 0.4864, 0.125, 0.4864, 0.1563, 0.4864, 0.1687, 0.5, 0.1393, 0.5, 0.1393, 0.5, 0.1687, 0.5, 0.177, 0.5, 0.1487, 0.5, 0.1487, 0.5, 0.177, 0.5, 0.1863, 0.5, 0.1594, 0.5, 0.09375, 0.468, 0.125, 0.468, 0.125, 0.4778, 0.09375, 0.4778, 0.09375, 0.4778, 0.125, 0.4778, 0.125, 0.4864, 0.09377, 0.4865, 0.09377, 0.4865, 0.125, 0.4864, 0.1393, 0.5, 0.1095, 0.5, 0.1095, 0.5, 0.1393, 0.5, 0.1487, 0.5, 0.1199, 0.5, 0.1199, 0.5, 0.1487, 0.5, 0.1594, 0.5, 0.1317, 0.5, 0.0625, 0.468, 0.09375, 0.468, 0.09375, 0.4778, 0.0625, 0.4778, 0.0625, 0.4778, 0.09375, 0.4778, 0.09377, 0.4865, 0.06251, 0.4865, 0.06251, 0.4865, 0.09377, 0.4865, 0.1095, 0.5, 0.07956, 0.5, 0.07956, 0.5, 0.1095, 0.5, 0.1199, 0.5, 0.09089, 0.5, 0.09089, 0.5, 0.1199, 0.5, 0.1317, 0.5, 0.1038, 0.5, 0.03125, 0.468, 0.0625, 0.468, 0.0625, 0.4778, 0.03125, 0.4778, 0.03125, 0.4778, 0.0625, 0.4778, 0.06251, 0.4865, 0.03126, 0.4865, 0.03126, 0.4865, 0.06251, 0.4865, 0.07956, 0.5, 0.04981, 0.5, 0.04981, 0.5, 0.07956, 0.5, 0.09089, 0.5, 0.06228, 0.5, 0.06228, 0.5, 0.09089, 0.5, 0.1038, 0.5, 0.07665, 0.5, 0.0, 0.468, 0.03125, 0.468, 0.03125, 0.4778, 3.263e-05, 0.4778, 3.263e-05, 0.4778, 0.03125, 0.4778, 0.03126, 0.4865, 0.0001272, 0.4865, 0.0001272, 0.4865, 0.03126, 0.4865, 0.04981, 0.5, 0.02344, 0.5, 0.02344, 0.5, 0.04981, 0.5, 0.06228, 0.5, 0.03862, 0.5, 0.03862, 0.5, 0.06228, 0.5, 0.07665, 0.5, 0.05572, 0.5, 0.5, 0.4375, 0.5, 0.468, 0.4687, 0.468, 0.4687, 0.4375, 0.4062, 0.0625, 0.09375, 0.0625, 0.0625, 0.0625, 0.4375, 0.0625, 0.375, 0.0625, 0.125, 0.0625, 0.09375, 0.0625, 0.4062, 0.0625, 0.3437, 0.0625, 0.1563, 0.0625, 0.125, 0.0625, 0.375, 0.0625, 0.3125, 0.0625, 0.1875, 0.0625, 0.1563, 0.0625, 0.3437, 0.0625, 0.2812, 0.0625, 0.2188, 0.0625, 0.1875, 0.0625, 0.3125, 0.0625, 0.2812, 0.0625, 0.25, 0.0625, 0.2188, 0.0625])
me_cylinder.use_remesh_preserve_volume = False
me_cylinder.use_remesh_preserve_attributes = False
me_cylinder.use_mirror_vertex_groups = False
me_cylinder.update()
me_cylinder_001 = bpy.data.meshes.new('Cylinder.001')
me_cylinder_001.from_pydata([(-0.962, -0.2971, 0.505), (-0.8262, -0.2971, 0.505), (-0.962, 0.0, 0.505), (-0.8262, 0.0, 0.505), (-0.962, -0.2604, 2.948), (-0.8262, -0.2604, 2.948), (-0.9222, 0.0, 3.287), (-0.866, 0.0, 3.287), (-0.962, 0.0, 2.948), (-0.8262, 0.0, 2.948), (-0.8941, -0.3239, 0.505), (-0.8941, -0.2908, 2.885), (-0.8941, 0.0, 3.35), (-0.8941, -0.2816, 2.974), (-0.962, -0.2971, 0.505), (-0.8262, -0.2971, 0.505), (-0.962, 0.0, 0.505), (-0.8262, 0.0, 0.505), (-0.962, -0.2604, 2.948), (-0.8262, -0.2604, 2.948), (-0.9222, 0.0, 3.287), (-0.866, 0.0, 3.287), (-0.962, 0.0, 2.948), (-0.8262, 0.0, 2.948), (-0.8941, -0.3239, 0.505), (-0.8941, -0.2908, 2.885), (-0.8941, 0.0, 3.35), (-0.8941, -0.2816, 2.974), (-0.9397, -0.2749, 0.505), (-0.8485, -0.2749, 0.505), (-0.9397, 0.0, 0.505), (-0.8485, 0.0, 0.505), (-0.8941, -0.2929, 0.505), (-0.9397, -0.2749, 0.7104), (-0.8485, -0.2749, 0.7104), (-0.9397, 0.0, 0.7104), (-0.8485, 0.0, 0.7104), (-0.8941, -0.2929, 0.7104)], [], [(12, 13, 4, 6), (8, 6, 4), (5, 7, 9), (1, 5, 9, 3), (2, 8, 4, 0), (10, 11, 5, 1), (0, 4, 11, 10), (7, 5, 13, 12), (13, 11, 4), (5, 11, 13), (26, 20, 18, 27), (22, 18, 20), (19, 23, 21), (15, 17, 23, 19), (16, 14, 18, 22), (24, 15, 19, 25), (14, 24, 25, 18), (21, 26, 27, 19), (27, 18, 25), (19, 27, 25), (0, 10, 24, 14), (10, 1, 15, 24), (2, 0, 14, 16), (1, 3, 17, 15), (15, 17, 31, 29), (14, 24, 32, 28), (24, 15, 29, 32), (16, 14, 28, 30), (32, 29, 34, 37), (28, 32, 37, 33), (30, 28, 33, 35), (29, 31, 36, 34)])
_uv = me_cylinder_001.uv_layers.new(name='UVMap')
_uv.uv.foreach_set('vector', [0.75, 0.625, 0.75, 0.7322, 0.875, 0.75, 0.875, 0.625, 0.625, 0.125, 0.625, 0.125, 0.625, 0.0, 0.625, 0.75, 0.625, 0.625, 0.625, 0.625, 0.625, 0.75, 0.625, 0.75, 0.625, 0.625, 0.625, 0.625, 0.625, 0.125, 0.625, 0.125, 0.625, 0.0, 0.625, 0.0, 0.625, 0.875, 0.625, 0.875, 0.625, 0.75, 0.625, 0.75, 0.625, 1.0, 0.625, 1.0, 0.625, 0.875, 0.625, 0.875, 0.625, 0.625, 0.625, 0.75, 0.75, 0.7322, 0.75, 0.625, 0.75, 0.7322, 0.75, 0.75, 0.875, 0.75, 0.625, 0.75, 0.75, 0.75, 0.75, 0.7322, 0.75, 0.625, 0.875, 0.625, 0.875, 0.75, 0.75, 0.7322, 0.625, 0.125, 0.625, 0.0, 0.625, 0.125, 0.625, 0.75, 0.625, 0.625, 0.625, 0.625, 0.625, 0.75, 0.625, 0.625, 0.625, 0.625, 0.625, 0.75, 0.625, 0.125, 0.625, 0.0, 0.625, 0.0, 0.625, 0.125, 0.625, 0.875, 0.625, 0.75, 0.625, 0.75, 0.625, 0.875, 0.625, 1.0, 0.625, 0.875, 0.625, 0.875, 0.625, 1.0, 0.625, 0.625, 0.75, 0.625, 0.75, 0.7322, 0.625, 0.75, 0.75, 0.7322, 0.875, 0.75, 0.75, 0.75, 0.625, 0.75, 0.75, 0.7322, 0.75, 0.75, 0.625, 1.0, 0.625, 0.875, 0.625, 0.875, 0.625, 1.0, 0.625, 0.875, 0.625, 0.75, 0.625, 0.75, 0.625, 0.875, 0.625, 0.125, 0.625, 0.0, 0.625, 0.0, 0.625, 0.125, 0.625, 0.75, 0.625, 0.625, 0.625, 0.625, 0.625, 0.75, 0.625, 0.75, 0.625, 0.625, 0.625, 0.625, 0.625, 0.75, 0.625, 1.0, 0.625, 0.875, 0.625, 0.875, 0.625, 1.0, 0.625, 0.875, 0.625, 0.75, 0.625, 0.75, 0.625, 0.875, 0.625, 0.125, 0.625, 0.0, 0.625, 0.0, 0.625, 0.125, 0.625, 0.875, 0.625, 0.75, 0.625, 0.75, 0.625, 0.875, 0.625, 1.0, 0.625, 0.875, 0.625, 0.875, 0.625, 1.0, 0.625, 0.125, 0.625, 0.0, 0.625, 0.0, 0.625, 0.125, 0.625, 0.75, 0.625, 0.625, 0.625, 0.625, 0.625, 0.75])
me_cylinder_001.use_remesh_preserve_volume = False
me_cylinder_001.use_remesh_preserve_attributes = False
me_cylinder_001.use_mirror_vertex_groups = False
me_cylinder_001.update()

# ---- objects
ob_cylinder = bpy.data.objects.new('Cylinder', me_cylinder)
ob_cylinder_001 = bpy.data.objects.new('Cylinder.001', me_cylinder_001)
ob_sun = bpy.data.objects.new('Sun', light_sun)
ob_area = bpy.data.objects.new('Area', light_area)

# ---- transforms, parenting, visibility, modifiers, constraints
ob_cylinder.location = (0.0, 0.0, 0.0)
ob_cylinder.lineart.crease_threshold = 0.0
_m = ob_cylinder.modifiers.new('Mirror', 'MIRROR')
_m.use_axis = (False, True, False)
_m.use_clip = True
ob_cylinder_001.location = (0.0, 0.0, 0.0)
ob_cylinder_001.lineart.crease_threshold = 0.0
_m = ob_cylinder_001.modifiers.new('Mirror', 'MIRROR')
_m.use_axis = (False, True, False)
_m.use_clip = True
ob_sun.location = (-2.313, 2.36, 6.675)
ob_sun.rotation_euler = (-0.1342, -0.03526, 0.002369)
ob_sun.lineart.crease_threshold = 0.0
ob_area.location = (1.434, -2.675, 3.836)
ob_area.rotation_euler = (0.7585, -0.6784, 1.086)
ob_area.scale = (1.641, 1.641, 1.641)
ob_area.lineart.crease_threshold = 0.0

# ---- collection membership
col_collection.objects.link(ob_cylinder)
col_collection.objects.link(ob_cylinder_001)
col_collection.objects.link(ob_sun)
col_collection.objects.link(ob_area)

# ---- scene / render settings (as saved in the file)
scene.frame_start = 1; scene.frame_end = 250; scene.frame_set(132)
scene.render.engine = 'BLENDER_EEVEE_NEXT'
scene.cycles.use_denoising = False
scene.cycles.samples = 128
scene.cycles.sampling_pattern = 'TABULATED_SOBOL'
scene.cycles.use_adaptive_sampling = False
scene.cycles.use_light_tree = False
scene.view_settings.view_transform = 'Filmic'
bpy.context.view_layer.update()

# ---- added for rendering (the .blend has no active camera): camera
cam_auto = bpy.data.cameras.new('AutoCamera')
cam_auto.lens = 50.0
cam_auto.sensor_width = 36.0
cam_auto.clip_end = 1000.0
ob_auto_camera = bpy.data.objects.new('AutoCamera', cam_auto)
scene.collection.objects.link(ob_auto_camera)
ob_auto_camera.location = (3.49105, -4.70024, 4.49147)
ob_auto_camera.rotation_euler = (1.09748, -7.21219e-08, 0.694738)
scene.camera = ob_auto_camera
bpy.context.view_layer.update()
